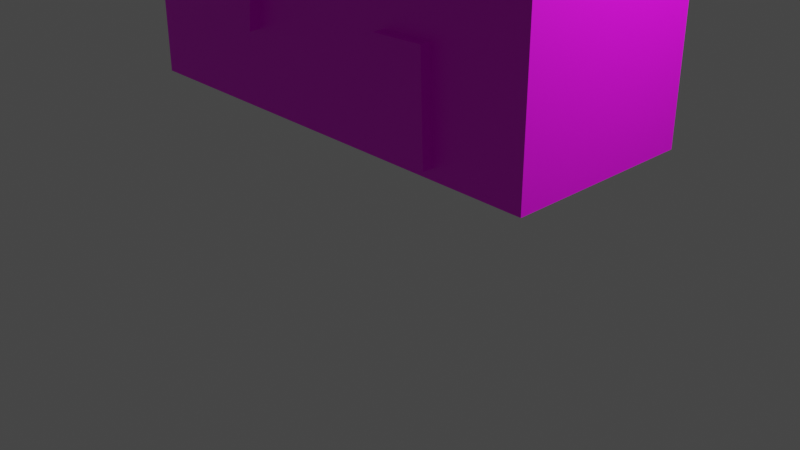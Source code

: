# Source: house.blend  (saved by Blender 3.0.42; exported with 4.5.12 LTS)
import bpy
from mathutils import Matrix  # noqa: F401  (used for matrix-valued properties, if any)

bpy.ops.wm.read_factory_settings(use_empty=True)
scene = bpy.context.scene
scene.name = 'Scene'

# ---- collections
col_collection = bpy.data.collections.new('Collection'); scene.collection.children.link(col_collection)

# ---- images (referenced by path relative to the original .blend; pixels are not part of the script)
import os
ASSET_DIR = os.environ.get("B2B_ASSET_DIR", "")  # directory of the original .blend (textures are referenced by path, not embedded)
HERE = os.path.dirname(os.path.abspath(__file__))  # packed textures are extracted next to this script under _unpacked/

def load_image(name, relpath, width, height, colorspace="sRGB"):
    """Load a texture the original file referenced (path relative to the .blend, or extracted next to this script)."""
    p = next((c for c in (os.path.join(HERE, relpath), os.path.join(ASSET_DIR, relpath)) if relpath and os.path.exists(c)), "")
    if p:
        img = bpy.data.images.load(p, check_existing=True)
        img.name = name
    else:  # same state as the original file: an image datablock whose file is absent (Cycles renders it pink)
        img = bpy.data.images.new(name, width, height)
        img.source = "FILE"
        img.filepath = "//" + (relpath or name)
    img.colorspace_settings.name = colorspace
    return img
img_house_texture = load_image('house_texture', '', 1024, 1024, 'sRGB')

# ---- materials (node trees are filled in below, after node groups)
mat_texture = bpy.data.materials.new('texture')
mat_texture.use_transparent_shadow = False

# ---- material node trees
mat_texture.use_nodes = True; mat_texture.node_tree.nodes.clear()
_N = mat_texture.node_tree.nodes; _L = mat_texture.node_tree.links
n0 = _N.new('ShaderNodeBsdfPrincipled'); n0.name = 'Principled BSDF'; n0.location = (10, 300)
n0.distribution = 'GGX'
n0.subsurface_method = 'RANDOM_WALK_SKIN'
n0.inputs[3].default_value = 1.45
n0.inputs[27].default_value = (0.0, 0.0, 0.0, 1.0)
n0.inputs[28].default_value = 1.0
n1 = _N.new('ShaderNodeOutputMaterial'); n1.name = 'Material Output'; n1.location = (300, 300)
n2 = _N.new('ShaderNodeTexImage'); n2.name = 'Image Texture'; n2.location = (-280, 280)
n2.image = img_house_texture
_L.new(n0.outputs[0], n1.inputs[0])
_L.new(n2.outputs[0], n0.inputs[0])
n1.is_active_output = True

# ---- world
world_world = bpy.data.worlds.new('World'); scene.world = world_world
world_world.use_nodes = True; world_world.node_tree.nodes.clear()
_N = world_world.node_tree.nodes; _L = world_world.node_tree.links
n0 = _N.new('ShaderNodeOutputWorld'); n0.name = 'World Output'; n0.location = (300, 300)
n1 = _N.new('ShaderNodeBackground'); n1.name = 'Background'; n1.location = (10, 300)
n1.inputs[0].default_value = (0.05088, 0.05088, 0.05088, 1.0)
_L.new(n1.outputs[0], n0.inputs[0])
n0.is_active_output = True
world_world.color = (0.05088, 0.05088, 0.05088)
world_world.use_sun_shadow = False
world_world.sun_shadow_jitter_overblur = 0.0

# ---- cameras
cam_camera = bpy.data.cameras.new('Camera')
cam_camera.clip_end = 100.0
cam_camera.ortho_scale = 7.314

# ---- lights
light_light = bpy.data.lights.new('Light', 'POINT')
light_light.transmission_factor = 0.0
light_light.energy = 1000.0
light_light.shadow_soft_size = 0.1
light_light.shadow_maximum_resolution = 0.006
light_light.use_absolute_resolution = True

# ---- meshes
me_cube = bpy.data.meshes.new('Cube')
me_cube.from_pydata([(2.424, 1.0, 3.207), (2.424, 1.0, 1.207), (2.424, -1.0, 3.207), (2.424, -1.0, 1.207), (-2.424, 1.0, 3.207), (-2.424, 1.0, 1.207), (-2.424, -1.0, 3.207), (-2.424, -1.0, 1.207), (-2.424, 0.0, 1.207), (0.0, 1.0, 1.207), (2.424, 1.0, 2.207), (-2.424, -1.0, 2.207), (2.424, -1.0, 2.207), (-2.424, 1.0, 2.207), (0.0, -1.0, 3.207), (2.424, 0.0, 3.207), (0.0, -1.0, 1.207), (0.0, 1.0, 3.207), (2.424, 0.0, 1.207), (0.0, 1.0, 2.207), (0.0, 0.0, 1.207), (0.0, -1.0, 2.207), (0.0, 0.0, 3.207), (0.0, -1.0, 5.217), (-2.424, -1.0, 5.217), (-2.424, 0.0, 5.217), (-2.424, 1.0, 5.217), (0.0, 1.0, 5.217), (0.0, 0.0, 5.217)], [], [(25, 24, 23, 28, 27, 26), (22, 14, 2, 15, 0, 17), (3, 12, 2, 14, 21, 16), (18, 3, 16, 20, 9, 1), (5, 13, 4, 26, 27, 17, 19, 9), (20, 16, 7, 8, 5, 9), (15, 2, 12, 3, 18, 1, 10, 0), (19, 17, 0, 10, 1, 9), (14, 22, 17, 27, 28, 23), (21, 14, 23, 24, 6, 11, 7, 16), (4, 13, 5, 8, 7, 11, 6, 24, 25, 26)])
_uv = me_cube.uv_layers.new(name='UVMap')
_uv.uv.foreach_set('vector', [0.2666, 0.428, 0.2673, 0.3676, 0.4137, 0.3692, 0.4131, 0.4296, 0.4124, 0.49, 0.266, 0.4883, 0.5345, 0.4309, 0.5351, 0.3705, 0.6816, 0.3721, 0.6809, 0.4325, 0.6802, 0.4929, 0.5338, 0.4913, 0.6829, 0.2514, 0.6822, 0.3117, 0.6816, 0.3721, 0.5351, 0.3705, 0.5358, 0.3101, 0.5365, 0.2497, 0.9906, 0.5606, 0.9906, 0.621, 0.8441, 0.621, 0.8441, 0.5606, 0.8441, 0.5002, 0.9906, 0.5002, 0.2633, 0.7306, 0.264, 0.6702, 0.2646, 0.6098, 0.266, 0.4883, 0.4124, 0.49, 0.411, 0.6114, 0.4104, 0.6718, 0.4097, 0.7322, 0.4171, 0.06658, 0.4164, 0.127, 0.27, 0.1254, 0.2706, 0.06496, 0.2713, 0.004573, 0.4177, 0.006189, 0.6809, 0.4325, 0.6816, 0.3721, 0.742, 0.3728, 0.8023, 0.3735, 0.8017, 0.4339, 0.801, 0.4943, 0.7406, 0.4936, 0.6802, 0.4929, 0.5331, 0.5517, 0.5338, 0.4913, 0.6802, 0.4929, 0.6796, 0.5533, 0.6789, 0.6137, 0.5325, 0.6121, 0.5351, 0.3705, 0.5345, 0.4309, 0.5338, 0.4913, 0.4124, 0.49, 0.4131, 0.4296, 0.4137, 0.3692, 0.4157, 0.1874, 0.4151, 0.2478, 0.4137, 0.3692, 0.2673, 0.3676, 0.2686, 0.2461, 0.2693, 0.1857, 0.27, 0.1254, 0.4164, 0.127, 0.1445, 0.487, 0.08415, 0.4863, 0.02376, 0.4857, 0.02443, 0.4253, 0.02509, 0.3649, 0.08549, 0.3656, 0.1459, 0.3662, 0.2673, 0.3676, 0.2666, 0.428, 0.266, 0.4883])
me_cube.materials.append(mat_texture)
me_cube.use_remesh_preserve_volume = False
me_cube.use_remesh_preserve_attributes = False
me_cube.use_mirror_vertex_groups = False
me_cube.update()
me_cube_002 = bpy.data.meshes.new('Cube.002')
me_cube_002.from_pydata([(-0.1089, 0.01043, 4.329), (-0.08729, 1.16, 3.139), (-0.08838, -1.16, 3.199), (2.412, 0.01043, 4.375), (2.434, 1.16, 3.185), (2.433, -1.16, 3.245)], [], [(1, 2, 0), (3, 4, 1, 0), (2, 5, 3, 0), (3, 5, 4), (2, 1, 4, 5)])
_uv = me_cube_002.uv_layers.new(name='UVMap')
_uv.uv.foreach_set('vector', [0.4666, 0.768, 0.5376, 0.6982, 0.5376, 0.768, 0.5376, 0.8763, 0.4666, 0.8763, 0.4666, 0.768, 0.5376, 0.768, 0.3669, 0.768, 0.3669, 0.8763, 0.2971, 0.8763, 0.2971, 0.768, 0.5376, 0.8763, 0.5376, 0.9461, 0.4666, 0.8763, 0.3669, 0.768, 0.4666, 0.768, 0.4666, 0.8763, 0.3669, 0.8763])
me_cube_002.materials.append(mat_texture)
me_cube_002.use_remesh_fix_poles = True
me_cube_002.use_remesh_preserve_attributes = False
me_cube_002.update()
me_cube_003 = bpy.data.meshes.new('Cube.003')
me_cube_003.from_pydata([(-1.193, 1.278, 6.691), (0.2245, 1.275, 5.223), (-2.655, 1.281, 5.279), (-1.198, -1.243, 6.691), (0.2195, -1.246, 5.223), (-2.66, -1.24, 5.279)], [], [(1, 2, 0), (3, 4, 1, 0), (2, 5, 3, 0), (3, 5, 4), (2, 1, 4, 5)])
_uv = me_cube_003.uv_layers.new(name='UVMap')
_uv.uv.foreach_set('vector', [0.2549, 0.877, 0.3682, 0.9889, 0.2558, 0.9898, 0.1164, 0.9909, 0.1155, 0.8782, 0.2549, 0.877, 0.2558, 0.9898, 0.2536, 0.7178, 0.1142, 0.719, 0.1133, 0.6066, 0.2527, 0.6055, 0.1164, 0.9909, 0.004062, 0.9918, 0.1155, 0.8782, 0.2536, 0.7178, 0.2549, 0.877, 0.1155, 0.8782, 0.1142, 0.719])
me_cube_003.materials.append(mat_texture)
me_cube_003.use_remesh_fix_poles = True
me_cube_003.use_remesh_preserve_attributes = False
me_cube_003.update()
me_cube_004 = bpy.data.meshes.new('Cube.004')
me_cube_004.from_pydata([(0.9119, -1.119, 1.3), (0.8709, -1.119, 2.363), (0.9119, -0.9594, 1.3), (0.8709, -0.9594, 2.363), (1.469, -1.119, 1.321), (1.428, -1.119, 2.385), (1.469, -0.9594, 1.321), (1.428, -0.9594, 2.385)], [], [(0, 1, 3, 2), (2, 3, 7, 6), (6, 7, 5, 4), (4, 5, 1, 0), (2, 6, 4, 0), (7, 3, 1, 5)])
_uv = me_cube_004.uv_layers.new(name='UVMap')
_uv.uv.foreach_set('vector', [0.9736, 0.8891, 0.9736, 0.9609, 0.9628, 0.9609, 0.9628, 0.8891, 0.9628, 0.8891, 0.9628, 0.9609, 0.9252, 0.9609, 0.9252, 0.8891, 0.9252, 0.8891, 0.9252, 0.9609, 0.9144, 0.9609, 0.9144, 0.8891, 0.9252, 0.8784, 0.9252, 0.8065, 0.9628, 0.8065, 0.9628, 0.8784, 0.9628, 0.8891, 0.9252, 0.8891, 0.9252, 0.8784, 0.9628, 0.8784, 0.9252, 0.9609, 0.9628, 0.9609, 0.9628, 0.9717, 0.9252, 0.9717])
me_cube_004.materials.append(mat_texture)
me_cube_004.use_remesh_fix_poles = True
me_cube_004.use_remesh_preserve_attributes = False
me_cube_004.update()
me_cube_005 = bpy.data.meshes.new('Cube.005')
me_cube_005.from_pydata([(-1.918, -1.119, 2.109), (-1.816, -1.119, 3.168), (-1.918, -0.9594, 2.109), (-1.816, -0.9594, 3.168), (-0.8116, -1.119, 2.002), (-0.7096, -1.119, 3.062), (-0.8116, -0.9594, 2.002), (-0.7096, -0.9594, 3.062)], [], [(0, 1, 3, 2), (2, 3, 7, 6), (6, 7, 5, 4), (4, 5, 1, 0), (2, 6, 4, 0), (7, 3, 1, 5)])
_uv = me_cube_005.uv_layers.new(name='UVMap')
_uv.uv.foreach_set('vector', [0.7297, 0.8558, 0.7966, 0.8558, 0.7966, 0.8658, 0.7297, 0.8658, 0.7297, 0.8658, 0.7966, 0.8658, 0.7966, 0.9357, 0.7297, 0.9357, 0.7297, 0.9357, 0.7966, 0.9357, 0.7966, 0.9457, 0.7297, 0.9457, 0.8736, 0.9357, 0.8066, 0.9357, 0.8066, 0.8658, 0.8736, 0.8658, 0.7297, 0.8658, 0.7297, 0.9357, 0.7197, 0.9357, 0.7197, 0.8658, 0.7966, 0.9357, 0.7966, 0.8658, 0.8066, 0.8658, 0.8066, 0.9357])
me_cube_005.materials.append(mat_texture)
me_cube_005.use_remesh_fix_poles = True
me_cube_005.use_remesh_preserve_attributes = False
me_cube_005.update()
me_cube_006 = bpy.data.meshes.new('Cube.006')
me_cube_006.from_pydata([(-1.821, -1.119, 3.699), (-1.913, -1.119, 4.76), (-1.821, -0.9594, 3.699), (-1.913, -0.9594, 4.76), (-0.714, -1.119, 3.795), (-0.8063, -1.119, 4.856), (-0.714, -0.9594, 3.795), (-0.8063, -0.9594, 4.856)], [], [(0, 1, 3, 2), (2, 3, 7, 6), (6, 7, 5, 4), (4, 5, 1, 0), (2, 6, 4, 0), (7, 3, 1, 5)])
_uv = me_cube_006.uv_layers.new(name='UVMap')
_uv.uv.foreach_set('vector', [0.8301, 0.3787, 0.9014, 0.3781, 0.9014, 0.3888, 0.8302, 0.3893, 0.8302, 0.3893, 0.9014, 0.3888, 0.902, 0.4631, 0.8308, 0.4637, 0.8308, 0.4637, 0.902, 0.4631, 0.9021, 0.4738, 0.8309, 0.4743, 0.9839, 0.4625, 0.9127, 0.463, 0.9121, 0.3887, 0.9833, 0.3881, 0.8302, 0.3893, 0.8308, 0.4637, 0.8201, 0.4638, 0.8196, 0.3894, 0.902, 0.4631, 0.9014, 0.3888, 0.9121, 0.3887, 0.9127, 0.463])
me_cube_006.materials.append(mat_texture)
me_cube_006.use_remesh_fix_poles = True
me_cube_006.use_remesh_preserve_attributes = False
me_cube_006.update()
me_cube_007 = bpy.data.meshes.new('Cube.007')
me_cube_007.from_pydata([(0.559, 0.9486, 1.31), (0.5615, 0.9486, 2.377), (0.559, 1.108, 1.31), (0.5615, 1.108, 2.377), (1.779, 0.9486, 1.307), (1.781, 0.9486, 2.374), (1.779, 1.108, 1.307), (1.781, 1.108, 2.374)], [], [(0, 1, 3, 2), (2, 3, 7, 6), (6, 7, 5, 4), (4, 5, 1, 0), (2, 6, 4, 0), (7, 3, 1, 5)])
_uv = me_cube_007.uv_layers.new(name='UVMap')
_uv.uv.foreach_set('vector', [0.6608, 0.748, 0.6608, 0.8156, 0.6508, 0.8156, 0.6508, 0.748, 0.6608, 0.7379, 0.6608, 0.6703, 0.7381, 0.6703, 0.7381, 0.7379, 0.7481, 0.748, 0.7481, 0.8156, 0.7381, 0.8156, 0.7381, 0.748, 0.7381, 0.748, 0.7381, 0.8156, 0.6608, 0.8156, 0.6608, 0.748, 0.6608, 0.7379, 0.7381, 0.7379, 0.7381, 0.748, 0.6608, 0.748, 0.7381, 0.8256, 0.6608, 0.8256, 0.6608, 0.8156, 0.7381, 0.8156])
me_cube_007.materials.append(mat_texture)
me_cube_007.use_remesh_fix_poles = True
me_cube_007.use_remesh_preserve_attributes = False
me_cube_007.update()
me_cube_008 = bpy.data.meshes.new('Cube.008')
me_cube_008.from_pydata([(-2.154, 0.9486, 1.705), (-2.151, 0.9486, 3.102), (-2.154, 1.108, 1.705), (-2.151, 1.108, 3.102), (-0.345, 0.9486, 1.701), (-0.3418, 0.9486, 3.097), (-0.345, 1.108, 1.701), (-0.3418, 1.108, 3.097)], [], [(0, 1, 3, 2), (2, 3, 7, 6), (6, 7, 5, 4), (4, 5, 1, 0), (2, 6, 4, 0), (7, 3, 1, 5)])
_uv = me_cube_008.uv_layers.new(name='UVMap')
_uv.uv.foreach_set('vector', [0.8707, 0.6461, 0.779, 0.6461, 0.779, 0.6357, 0.8707, 0.6357, 0.8811, 0.6461, 0.9728, 0.6461, 0.9728, 0.7649, 0.8811, 0.7649, 0.8707, 0.7753, 0.779, 0.7753, 0.779, 0.7649, 0.8707, 0.7649, 0.8707, 0.7649, 0.779, 0.7649, 0.779, 0.6461, 0.8707, 0.6461, 0.8811, 0.6461, 0.8811, 0.7649, 0.8707, 0.7649, 0.8707, 0.6461, 0.7685, 0.7649, 0.7685, 0.6461, 0.779, 0.6461, 0.779, 0.7649])
me_cube_008.materials.append(mat_texture)
me_cube_008.use_remesh_fix_poles = True
me_cube_008.use_remesh_preserve_attributes = False
me_cube_008.update()

# ---- objects
ob_cube = bpy.data.objects.new('Cube', me_cube)
ob_light = bpy.data.objects.new('Light', light_light)
ob_camera = bpy.data.objects.new('Camera', cam_camera)
ob_cube_002 = bpy.data.objects.new('Cube.002', me_cube_002)
ob_cube_001 = bpy.data.objects.new('Cube.001', me_cube_003)
ob_cube_003 = bpy.data.objects.new('Cube.003', me_cube_004)
ob_cube_004 = bpy.data.objects.new('Cube.004', me_cube_005)
ob_cube_005 = bpy.data.objects.new('Cube.005', me_cube_006)
ob_cube_006 = bpy.data.objects.new('Cube.006', me_cube_007)
ob_cube_007 = bpy.data.objects.new('Cube.007', me_cube_008)

# ---- transforms, parenting, visibility, modifiers, constraints
ob_cube.location = (0.0, 0.0, 0.0)
ob_cube.lock_rotations_4d = False
ob_cube.empty_display_type = 'ARROWS'
ob_cube.lineart.crease_threshold = 0.0
ob_light.location = (4.076, 1.005, 5.904)
ob_light.rotation_euler = (0.6503, 0.05522, 1.866)
ob_light.lock_rotations_4d = False
ob_light.empty_display_type = 'ARROWS'
ob_light.color = (0.0, 0.0, 0.0, 0.0)
ob_light.lineart.crease_threshold = 0.0
ob_camera.location = (7.359, -6.926, 4.958)
ob_camera.rotation_euler = (1.109, 0.0, 0.8149)
ob_camera.lock_rotations_4d = False
ob_camera.empty_display_type = 'ARROWS'
ob_camera.color = (0.0, 0.0, 0.0, 0.0)
ob_camera.display_type = 'WIRE'
ob_camera.lineart.crease_threshold = 0.0
ob_cube_002.location = (0.0, 0.0, -0.1017)
ob_cube_001.location = (0.0, 0.0, -0.138)
ob_cube_003.location = (0.0, 0.0, 0.0)
ob_cube_004.location = (0.0, 0.0, 0.0)
ob_cube_005.location = (0.0, 0.0, 0.0)
ob_cube_006.location = (0.0, 0.0, 0.0)
ob_cube_007.location = (0.0, 0.0, 0.0)

# ---- collection membership
col_collection.objects.link(ob_cube)
col_collection.objects.link(ob_light)
col_collection.objects.link(ob_camera)
col_collection.objects.link(ob_cube_002)
col_collection.objects.link(ob_cube_001)
col_collection.objects.link(ob_cube_003)
col_collection.objects.link(ob_cube_004)
col_collection.objects.link(ob_cube_005)
col_collection.objects.link(ob_cube_006)
col_collection.objects.link(ob_cube_007)

# ---- scene / render settings (as saved in the file)
scene.camera = ob_camera
scene.frame_start = 1; scene.frame_end = 250; scene.frame_set(74)
scene.render.engine = 'BLENDER_EEVEE_NEXT'
scene.cycles.sampling_pattern = 'TABULATED_SOBOL'
scene.cycles.use_light_tree = False
scene.view_settings.view_transform = 'Filmic'
bpy.context.view_layer.update()
